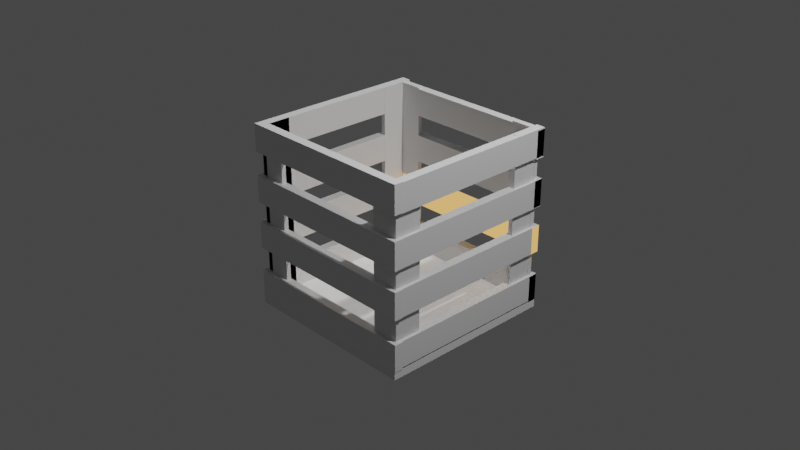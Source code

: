 # Source: Kiste.blend  (saved by Blender 2.80.75; exported with 4.5.12 LTS)
import bpy
from mathutils import Matrix  # noqa: F401  (used for matrix-valued properties, if any)

bpy.ops.wm.read_factory_settings(use_empty=True)
scene = bpy.context.scene
scene.name = 'Scene'

# ---- collections
col_collection = bpy.data.collections.new('Collection'); scene.collection.children.link(col_collection)
col_box_obj = bpy.data.collections.new('Box_Obj'); scene.collection.children.link(col_box_obj)
col_materials = bpy.data.collections.new('Materials'); scene.collection.children.link(col_materials)

# ---- materials (node trees are filled in below, after node groups)
mat_material_003 = bpy.data.materials.new('Material.003')
mat_material_003.alpha_threshold = 0.0
mat_material_003.use_transparent_shadow = False
mat_material_003.line_color = (0.0, 0.0, 0.0, 1.0)
mat_material = bpy.data.materials.new('Material')
mat_material.alpha_threshold = 0.0
mat_material.use_transparent_shadow = False
mat_material.line_color = (0.0, 0.0, 0.0, 1.0)
mat_material_002 = bpy.data.materials.new('Material.002')
mat_material_002.alpha_threshold = 0.0
mat_material_002.use_transparent_shadow = False
mat_material_002.line_color = (0.0, 0.0, 0.0, 1.0)
mat_material_001 = bpy.data.materials.new('Material.001')
mat_material_001.alpha_threshold = 0.0
mat_material_001.use_transparent_shadow = False
mat_material_001.line_color = (0.0, 0.0, 0.0, 1.0)
mat_material_004 = bpy.data.materials.new('Material.004')
mat_material_004.alpha_threshold = 0.0
mat_material_004.use_transparent_shadow = False
mat_material_004.line_color = (0.0, 0.0, 0.0, 1.0)
mat_material_005 = bpy.data.materials.new('Material.005')
mat_material_005.alpha_threshold = 0.0
mat_material_005.use_transparent_shadow = False
mat_material_005.line_color = (0.0, 0.0, 0.0, 1.0)
mat_material_006 = bpy.data.materials.new('Material.006')
mat_material_006.alpha_threshold = 0.0
mat_material_006.use_transparent_shadow = False
mat_material_006.line_color = (0.0, 0.0, 0.0, 1.0)
mat_material_007 = bpy.data.materials.new('Material.007')
mat_material_007.alpha_threshold = 0.0
mat_material_007.use_transparent_shadow = False
mat_material_007.line_color = (0.0, 0.0, 0.0, 1.0)
mat_material_008 = bpy.data.materials.new('Material.008')
mat_material_008.alpha_threshold = 0.0
mat_material_008.use_transparent_shadow = False
mat_material_008.line_color = (0.0, 0.0, 0.0, 1.0)
mat_material_009 = bpy.data.materials.new('Material.009')
mat_material_009.alpha_threshold = 0.0
mat_material_009.use_transparent_shadow = False
mat_material_009.line_color = (0.0, 0.0, 0.0, 1.0)
mat_material_010 = bpy.data.materials.new('Material.010')
mat_material_010.alpha_threshold = 0.0
mat_material_010.use_transparent_shadow = False
mat_material_010.line_color = (0.0, 0.0, 0.0, 1.0)
mat_material_011 = bpy.data.materials.new('Material.011')
mat_material_011.alpha_threshold = 0.0
mat_material_011.use_transparent_shadow = False
mat_material_011.line_color = (0.0, 0.0, 0.0, 1.0)
mat_material_012 = bpy.data.materials.new('Material.012')
mat_material_012.alpha_threshold = 0.0
mat_material_012.use_transparent_shadow = False
mat_material_012.line_color = (0.0, 0.0, 0.0, 1.0)
mat_material_013 = bpy.data.materials.new('Material.013')
mat_material_013.alpha_threshold = 0.0
mat_material_013.use_transparent_shadow = False
mat_material_013.line_color = (0.0, 0.0, 0.0, 1.0)
mat_material_014 = bpy.data.materials.new('Material.014')
mat_material_014.alpha_threshold = 0.0
mat_material_014.use_transparent_shadow = False
mat_material_014.line_color = (0.0, 0.0, 0.0, 1.0)
mat_material_015 = bpy.data.materials.new('Material.015')
mat_material_015.alpha_threshold = 0.0
mat_material_015.use_transparent_shadow = False
mat_material_015.line_color = (0.0, 0.0, 0.0, 1.0)
mat_material_016 = bpy.data.materials.new('Material.016')
mat_material_016.alpha_threshold = 0.0
mat_material_016.use_transparent_shadow = False
mat_material_016.line_color = (0.0, 0.0, 0.0, 1.0)
mat_material_017 = bpy.data.materials.new('Material.017')
mat_material_017.alpha_threshold = 0.0
mat_material_017.use_transparent_shadow = False
mat_material_017.line_color = (0.0, 0.0, 0.0, 1.0)
mat_material_018 = bpy.data.materials.new('Material.018')
mat_material_018.alpha_threshold = 0.0
mat_material_018.use_transparent_shadow = False
mat_material_018.line_color = (0.0, 0.0, 0.0, 1.0)
mat_material_019 = bpy.data.materials.new('Material.019')
mat_material_019.alpha_threshold = 0.0
mat_material_019.use_transparent_shadow = False
mat_material_019.line_color = (0.0, 0.0, 0.0, 1.0)
mat_material_020 = bpy.data.materials.new('Material.020')
mat_material_020.alpha_threshold = 0.0
mat_material_020.use_transparent_shadow = False
mat_material_020.line_color = (0.0, 0.0, 0.0, 1.0)
mat_material_021 = bpy.data.materials.new('Material.021')
mat_material_021.alpha_threshold = 0.0
mat_material_021.use_transparent_shadow = False
mat_material_021.line_color = (0.0, 0.0, 0.0, 1.0)
mat_material_022 = bpy.data.materials.new('Material.022')
mat_material_022.alpha_threshold = 0.0
mat_material_022.use_transparent_shadow = False
mat_material_022.line_color = (0.0, 0.0, 0.0, 1.0)
mat_material_023 = bpy.data.materials.new('Material.023')
mat_material_023.alpha_threshold = 0.0
mat_material_023.use_transparent_shadow = False
mat_material_023.line_color = (0.0, 0.0, 0.0, 1.0)
mat_material_024 = bpy.data.materials.new('Material.024')
mat_material_024.alpha_threshold = 0.0
mat_material_024.use_transparent_shadow = False
mat_material_024.line_color = (0.0, 0.0, 0.0, 1.0)

# ---- material node trees
mat_material_003.use_nodes = True; mat_material_003.node_tree.nodes.clear()
_N = mat_material_003.node_tree.nodes; _L = mat_material_003.node_tree.links
n0 = _N.new('ShaderNodeOutputMaterial'); n0.name = 'Material Output'; n0.location = (300, 300)
n1 = _N.new('ShaderNodeBsdfPrincipled'); n1.name = 'Principled BSDF'; n1.location = (10, 300)
n1.distribution = 'GGX'
n1.subsurface_method = 'BURLEY'
n1.inputs[2].default_value = 0.4
n1.inputs[3].default_value = 1.45
n1.inputs[27].default_value = (0.0, 0.0, 0.0, 1.0)
n1.inputs[28].default_value = 1.0
_L.new(n1.outputs[0], n0.inputs[0])
n0.is_active_output = True
mat_material.use_nodes = True; mat_material.node_tree.nodes.clear()
_N = mat_material.node_tree.nodes; _L = mat_material.node_tree.links
n0 = _N.new('ShaderNodeOutputMaterial'); n0.name = 'Material Output'; n0.location = (300, 300)
n1 = _N.new('ShaderNodeBsdfPrincipled'); n1.name = 'Principled BSDF'; n1.location = (10, 300)
n1.distribution = 'GGX'
n1.subsurface_method = 'BURLEY'
n1.inputs[2].default_value = 0.4
n1.inputs[3].default_value = 1.45
n1.inputs[27].default_value = (0.0, 0.0, 0.0, 1.0)
n1.inputs[28].default_value = 1.0
_L.new(n1.outputs[0], n0.inputs[0])
n0.is_active_output = True
mat_material_002.use_nodes = True; mat_material_002.node_tree.nodes.clear()
_N = mat_material_002.node_tree.nodes; _L = mat_material_002.node_tree.links
n0 = _N.new('ShaderNodeOutputMaterial'); n0.name = 'Material Output'; n0.location = (300, 300)
n1 = _N.new('ShaderNodeBsdfPrincipled'); n1.name = 'Principled BSDF'; n1.location = (10, 300)
n1.distribution = 'GGX'
n1.subsurface_method = 'BURLEY'
n1.inputs[2].default_value = 0.4
n1.inputs[3].default_value = 1.45
n1.inputs[27].default_value = (0.0, 0.0, 0.0, 1.0)
n1.inputs[28].default_value = 1.0
_L.new(n1.outputs[0], n0.inputs[0])
n0.is_active_output = True
mat_material_001.use_nodes = True; mat_material_001.node_tree.nodes.clear()
_N = mat_material_001.node_tree.nodes; _L = mat_material_001.node_tree.links
n0 = _N.new('ShaderNodeOutputMaterial'); n0.name = 'Material Output'; n0.location = (300, 300)
n1 = _N.new('ShaderNodeBsdfPrincipled'); n1.name = 'Principled BSDF'; n1.location = (10, 300)
n1.distribution = 'GGX'
n1.subsurface_method = 'BURLEY'
n1.inputs[2].default_value = 0.4
n1.inputs[3].default_value = 1.45
n1.inputs[27].default_value = (0.0, 0.0, 0.0, 1.0)
n1.inputs[28].default_value = 1.0
_L.new(n1.outputs[0], n0.inputs[0])
n0.is_active_output = True
mat_material_004.use_nodes = True; mat_material_004.node_tree.nodes.clear()
_N = mat_material_004.node_tree.nodes; _L = mat_material_004.node_tree.links
n0 = _N.new('ShaderNodeOutputMaterial'); n0.name = 'Material Output'; n0.location = (300, 300)
n1 = _N.new('ShaderNodeEmission'); n1.name = 'Emission'; n1.location = (10, 300)
n1.inputs[0].default_value = (1.0, 0.5254, 0.1657, 1.0)
_L.new(n1.outputs[0], n0.inputs[0])
n0.is_active_output = True
mat_material_005.use_nodes = True; mat_material_005.node_tree.nodes.clear()
_N = mat_material_005.node_tree.nodes; _L = mat_material_005.node_tree.links
n0 = _N.new('ShaderNodeOutputMaterial'); n0.name = 'Material Output'; n0.location = (300, 300)
n1 = _N.new('ShaderNodeBsdfPrincipled'); n1.name = 'Principled BSDF'; n1.location = (10, 300)
n1.distribution = 'GGX'
n1.subsurface_method = 'BURLEY'
n1.inputs[2].default_value = 0.4
n1.inputs[3].default_value = 1.45
n1.inputs[27].default_value = (0.0, 0.0, 0.0, 1.0)
n1.inputs[28].default_value = 1.0
_L.new(n1.outputs[0], n0.inputs[0])
n0.is_active_output = True
mat_material_006.use_nodes = True; mat_material_006.node_tree.nodes.clear()
_N = mat_material_006.node_tree.nodes; _L = mat_material_006.node_tree.links
n0 = _N.new('ShaderNodeOutputMaterial'); n0.name = 'Material Output'; n0.location = (300, 300)
n1 = _N.new('ShaderNodeBsdfPrincipled'); n1.name = 'Principled BSDF'; n1.location = (10, 300)
n1.distribution = 'GGX'
n1.subsurface_method = 'BURLEY'
n1.inputs[2].default_value = 0.4
n1.inputs[3].default_value = 1.45
n1.inputs[27].default_value = (0.0, 0.0, 0.0, 1.0)
n1.inputs[28].default_value = 1.0
_L.new(n1.outputs[0], n0.inputs[0])
n0.is_active_output = True
mat_material_007.use_nodes = True; mat_material_007.node_tree.nodes.clear()
_N = mat_material_007.node_tree.nodes; _L = mat_material_007.node_tree.links
n0 = _N.new('ShaderNodeOutputMaterial'); n0.name = 'Material Output'; n0.location = (300, 300)
n1 = _N.new('ShaderNodeBsdfPrincipled'); n1.name = 'Principled BSDF'; n1.location = (10, 300)
n1.distribution = 'GGX'
n1.subsurface_method = 'BURLEY'
n1.inputs[2].default_value = 0.4
n1.inputs[3].default_value = 1.45
n1.inputs[27].default_value = (0.0, 0.0, 0.0, 1.0)
n1.inputs[28].default_value = 1.0
_L.new(n1.outputs[0], n0.inputs[0])
n0.is_active_output = True
mat_material_008.use_nodes = True; mat_material_008.node_tree.nodes.clear()
_N = mat_material_008.node_tree.nodes; _L = mat_material_008.node_tree.links
n0 = _N.new('ShaderNodeOutputMaterial'); n0.name = 'Material Output'; n0.location = (300, 300)
n1 = _N.new('ShaderNodeBsdfPrincipled'); n1.name = 'Principled BSDF'; n1.location = (10, 300)
n1.distribution = 'GGX'
n1.subsurface_method = 'BURLEY'
n1.inputs[2].default_value = 0.4
n1.inputs[3].default_value = 1.45
n1.inputs[27].default_value = (0.0, 0.0, 0.0, 1.0)
n1.inputs[28].default_value = 1.0
_L.new(n1.outputs[0], n0.inputs[0])
n0.is_active_output = True
mat_material_009.use_nodes = True; mat_material_009.node_tree.nodes.clear()
_N = mat_material_009.node_tree.nodes; _L = mat_material_009.node_tree.links
n0 = _N.new('ShaderNodeOutputMaterial'); n0.name = 'Material Output'; n0.location = (300, 300)
n1 = _N.new('ShaderNodeBsdfPrincipled'); n1.name = 'Principled BSDF'; n1.location = (10, 300)
n1.distribution = 'GGX'
n1.subsurface_method = 'BURLEY'
n1.inputs[2].default_value = 0.4
n1.inputs[3].default_value = 1.45
n1.inputs[27].default_value = (0.0, 0.0, 0.0, 1.0)
n1.inputs[28].default_value = 1.0
_L.new(n1.outputs[0], n0.inputs[0])
n0.is_active_output = True
mat_material_010.use_nodes = True; mat_material_010.node_tree.nodes.clear()
_N = mat_material_010.node_tree.nodes; _L = mat_material_010.node_tree.links
n0 = _N.new('ShaderNodeOutputMaterial'); n0.name = 'Material Output'; n0.location = (300, 300)
n1 = _N.new('ShaderNodeBsdfPrincipled'); n1.name = 'Principled BSDF'; n1.location = (10, 300)
n1.distribution = 'GGX'
n1.subsurface_method = 'BURLEY'
n1.inputs[2].default_value = 0.4
n1.inputs[3].default_value = 1.45
n1.inputs[27].default_value = (0.0, 0.0, 0.0, 1.0)
n1.inputs[28].default_value = 1.0
_L.new(n1.outputs[0], n0.inputs[0])
n0.is_active_output = True
mat_material_011.use_nodes = True; mat_material_011.node_tree.nodes.clear()
_N = mat_material_011.node_tree.nodes; _L = mat_material_011.node_tree.links
n0 = _N.new('ShaderNodeOutputMaterial'); n0.name = 'Material Output'; n0.location = (300, 300)
n1 = _N.new('ShaderNodeBsdfPrincipled'); n1.name = 'Principled BSDF'; n1.location = (10, 300)
n1.distribution = 'GGX'
n1.subsurface_method = 'BURLEY'
n1.inputs[2].default_value = 0.4
n1.inputs[3].default_value = 1.45
n1.inputs[27].default_value = (0.0, 0.0, 0.0, 1.0)
n1.inputs[28].default_value = 1.0
_L.new(n1.outputs[0], n0.inputs[0])
n0.is_active_output = True
mat_material_012.use_nodes = True; mat_material_012.node_tree.nodes.clear()
_N = mat_material_012.node_tree.nodes; _L = mat_material_012.node_tree.links
n0 = _N.new('ShaderNodeOutputMaterial'); n0.name = 'Material Output'; n0.location = (300, 300)
n1 = _N.new('ShaderNodeBsdfPrincipled'); n1.name = 'Principled BSDF'; n1.location = (10, 300)
n1.distribution = 'GGX'
n1.subsurface_method = 'BURLEY'
n1.inputs[2].default_value = 0.4
n1.inputs[3].default_value = 1.45
n1.inputs[27].default_value = (0.0, 0.0, 0.0, 1.0)
n1.inputs[28].default_value = 1.0
_L.new(n1.outputs[0], n0.inputs[0])
n0.is_active_output = True
mat_material_013.use_nodes = True; mat_material_013.node_tree.nodes.clear()
_N = mat_material_013.node_tree.nodes; _L = mat_material_013.node_tree.links
n0 = _N.new('ShaderNodeOutputMaterial'); n0.name = 'Material Output'; n0.location = (300, 300)
n1 = _N.new('ShaderNodeBsdfPrincipled'); n1.name = 'Principled BSDF'; n1.location = (10, 300)
n1.distribution = 'GGX'
n1.subsurface_method = 'BURLEY'
n1.inputs[2].default_value = 0.4
n1.inputs[3].default_value = 1.45
n1.inputs[27].default_value = (0.0, 0.0, 0.0, 1.0)
n1.inputs[28].default_value = 1.0
_L.new(n1.outputs[0], n0.inputs[0])
n0.is_active_output = True
mat_material_014.use_nodes = True; mat_material_014.node_tree.nodes.clear()
_N = mat_material_014.node_tree.nodes; _L = mat_material_014.node_tree.links
n0 = _N.new('ShaderNodeOutputMaterial'); n0.name = 'Material Output'; n0.location = (300, 300)
n1 = _N.new('ShaderNodeBsdfPrincipled'); n1.name = 'Principled BSDF'; n1.location = (10, 300)
n1.distribution = 'GGX'
n1.subsurface_method = 'BURLEY'
n1.inputs[2].default_value = 0.4
n1.inputs[3].default_value = 1.45
n1.inputs[27].default_value = (0.0, 0.0, 0.0, 1.0)
n1.inputs[28].default_value = 1.0
_L.new(n1.outputs[0], n0.inputs[0])
n0.is_active_output = True
mat_material_015.use_nodes = True; mat_material_015.node_tree.nodes.clear()
_N = mat_material_015.node_tree.nodes; _L = mat_material_015.node_tree.links
n0 = _N.new('ShaderNodeOutputMaterial'); n0.name = 'Material Output'; n0.location = (300, 300)
n1 = _N.new('ShaderNodeBsdfPrincipled'); n1.name = 'Principled BSDF'; n1.location = (10, 300)
n1.distribution = 'GGX'
n1.subsurface_method = 'BURLEY'
n1.inputs[2].default_value = 0.4
n1.inputs[3].default_value = 1.45
n1.inputs[27].default_value = (0.0, 0.0, 0.0, 1.0)
n1.inputs[28].default_value = 1.0
_L.new(n1.outputs[0], n0.inputs[0])
n0.is_active_output = True
mat_material_016.use_nodes = True; mat_material_016.node_tree.nodes.clear()
_N = mat_material_016.node_tree.nodes; _L = mat_material_016.node_tree.links
n0 = _N.new('ShaderNodeOutputMaterial'); n0.name = 'Material Output'; n0.location = (300, 300)
n1 = _N.new('ShaderNodeBsdfPrincipled'); n1.name = 'Principled BSDF'; n1.location = (10, 300)
n1.distribution = 'GGX'
n1.subsurface_method = 'BURLEY'
n1.inputs[2].default_value = 0.4
n1.inputs[3].default_value = 1.45
n1.inputs[27].default_value = (0.0, 0.0, 0.0, 1.0)
n1.inputs[28].default_value = 1.0
_L.new(n1.outputs[0], n0.inputs[0])
n0.is_active_output = True
mat_material_017.use_nodes = True; mat_material_017.node_tree.nodes.clear()
_N = mat_material_017.node_tree.nodes; _L = mat_material_017.node_tree.links
n0 = _N.new('ShaderNodeOutputMaterial'); n0.name = 'Material Output'; n0.location = (300, 300)
n1 = _N.new('ShaderNodeBsdfPrincipled'); n1.name = 'Principled BSDF'; n1.location = (10, 300)
n1.distribution = 'GGX'
n1.subsurface_method = 'BURLEY'
n1.inputs[2].default_value = 0.4
n1.inputs[3].default_value = 1.45
n1.inputs[27].default_value = (0.0, 0.0, 0.0, 1.0)
n1.inputs[28].default_value = 1.0
_L.new(n1.outputs[0], n0.inputs[0])
n0.is_active_output = True
mat_material_018.use_nodes = True; mat_material_018.node_tree.nodes.clear()
_N = mat_material_018.node_tree.nodes; _L = mat_material_018.node_tree.links
n0 = _N.new('ShaderNodeOutputMaterial'); n0.name = 'Material Output'; n0.location = (300, 300)
n1 = _N.new('ShaderNodeBsdfPrincipled'); n1.name = 'Principled BSDF'; n1.location = (10, 300)
n1.distribution = 'GGX'
n1.subsurface_method = 'BURLEY'
n1.inputs[2].default_value = 0.4
n1.inputs[3].default_value = 1.45
n1.inputs[27].default_value = (0.0, 0.0, 0.0, 1.0)
n1.inputs[28].default_value = 1.0
_L.new(n1.outputs[0], n0.inputs[0])
n0.is_active_output = True
mat_material_019.use_nodes = True; mat_material_019.node_tree.nodes.clear()
_N = mat_material_019.node_tree.nodes; _L = mat_material_019.node_tree.links
n0 = _N.new('ShaderNodeOutputMaterial'); n0.name = 'Material Output'; n0.location = (300, 300)
n1 = _N.new('ShaderNodeBsdfPrincipled'); n1.name = 'Principled BSDF'; n1.location = (10, 300)
n1.distribution = 'GGX'
n1.subsurface_method = 'BURLEY'
n1.inputs[2].default_value = 0.4
n1.inputs[3].default_value = 1.45
n1.inputs[27].default_value = (0.0, 0.0, 0.0, 1.0)
n1.inputs[28].default_value = 1.0
_L.new(n1.outputs[0], n0.inputs[0])
n0.is_active_output = True
mat_material_020.use_nodes = True; mat_material_020.node_tree.nodes.clear()
_N = mat_material_020.node_tree.nodes; _L = mat_material_020.node_tree.links
n0 = _N.new('ShaderNodeOutputMaterial'); n0.name = 'Material Output'; n0.location = (300, 300)
n1 = _N.new('ShaderNodeBsdfPrincipled'); n1.name = 'Principled BSDF'; n1.location = (10, 300)
n1.distribution = 'GGX'
n1.subsurface_method = 'BURLEY'
n1.inputs[2].default_value = 0.4
n1.inputs[3].default_value = 1.45
n1.inputs[27].default_value = (0.0, 0.0, 0.0, 1.0)
n1.inputs[28].default_value = 1.0
_L.new(n1.outputs[0], n0.inputs[0])
n0.is_active_output = True
mat_material_021.use_nodes = True; mat_material_021.node_tree.nodes.clear()
_N = mat_material_021.node_tree.nodes; _L = mat_material_021.node_tree.links
n0 = _N.new('ShaderNodeOutputMaterial'); n0.name = 'Material Output'; n0.location = (300, 300)
n1 = _N.new('ShaderNodeBsdfPrincipled'); n1.name = 'Principled BSDF'; n1.location = (10, 300)
n1.distribution = 'GGX'
n1.subsurface_method = 'BURLEY'
n1.inputs[2].default_value = 0.4
n1.inputs[3].default_value = 1.45
n1.inputs[27].default_value = (0.0, 0.0, 0.0, 1.0)
n1.inputs[28].default_value = 1.0
_L.new(n1.outputs[0], n0.inputs[0])
n0.is_active_output = True
mat_material_022.use_nodes = True; mat_material_022.node_tree.nodes.clear()
_N = mat_material_022.node_tree.nodes; _L = mat_material_022.node_tree.links
n0 = _N.new('ShaderNodeOutputMaterial'); n0.name = 'Material Output'; n0.location = (300, 300)
n1 = _N.new('ShaderNodeBsdfPrincipled'); n1.name = 'Principled BSDF'; n1.location = (10, 300)
n1.distribution = 'GGX'
n1.subsurface_method = 'BURLEY'
n1.inputs[2].default_value = 0.4
n1.inputs[3].default_value = 1.45
n1.inputs[27].default_value = (0.0, 0.0, 0.0, 1.0)
n1.inputs[28].default_value = 1.0
_L.new(n1.outputs[0], n0.inputs[0])
n0.is_active_output = True
mat_material_023.use_nodes = True; mat_material_023.node_tree.nodes.clear()
_N = mat_material_023.node_tree.nodes; _L = mat_material_023.node_tree.links
n0 = _N.new('ShaderNodeOutputMaterial'); n0.name = 'Material Output'; n0.location = (300, 300)
n1 = _N.new('ShaderNodeBsdfPrincipled'); n1.name = 'Principled BSDF'; n1.location = (10, 300)
n1.distribution = 'GGX'
n1.subsurface_method = 'BURLEY'
n1.inputs[2].default_value = 0.4
n1.inputs[3].default_value = 1.45
n1.inputs[27].default_value = (0.0, 0.0, 0.0, 1.0)
n1.inputs[28].default_value = 1.0
_L.new(n1.outputs[0], n0.inputs[0])
n0.is_active_output = True
mat_material_024.use_nodes = True; mat_material_024.node_tree.nodes.clear()
_N = mat_material_024.node_tree.nodes; _L = mat_material_024.node_tree.links
n0 = _N.new('ShaderNodeOutputMaterial'); n0.name = 'Material Output'; n0.location = (300, 300)
n1 = _N.new('ShaderNodeBsdfPrincipled'); n1.name = 'Principled BSDF'; n1.location = (10, 300)
n1.distribution = 'GGX'
n1.subsurface_method = 'BURLEY'
n1.inputs[2].default_value = 0.4
n1.inputs[3].default_value = 1.45
n1.inputs[27].default_value = (0.0, 0.0, 0.0, 1.0)
n1.inputs[28].default_value = 1.0
_L.new(n1.outputs[0], n0.inputs[0])
n0.is_active_output = True

# ---- world
world_world = bpy.data.worlds.new('World'); scene.world = world_world
world_world.use_nodes = True; world_world.node_tree.nodes.clear()
_N = world_world.node_tree.nodes; _L = world_world.node_tree.links
n0 = _N.new('ShaderNodeOutputWorld'); n0.name = 'World Output'; n0.location = (300, 300)
n1 = _N.new('ShaderNodeBackground'); n1.name = 'Background'; n1.location = (10, 300)
n1.inputs[0].default_value = (0.05088, 0.05088, 0.05088, 1.0)
_L.new(n1.outputs[0], n0.inputs[0])
n0.is_active_output = True
world_world.color = (0.05088, 0.05088, 0.05088)
world_world.use_sun_shadow = False
world_world.sun_shadow_jitter_overblur = 0.0

# ---- cameras
cam_camera = bpy.data.cameras.new('Camera')
cam_camera.clip_end = 100.0
cam_camera.ortho_scale = 7.314

# ---- lights
light_light = bpy.data.lights.new('Light', 'POINT')
light_light.transmission_factor = 0.0
light_light.energy = 1000.0
light_light.shadow_soft_size = 0.1
light_light.shadow_maximum_resolution = 0.006
light_light.use_absolute_resolution = True
light_sun = bpy.data.lights.new('Sun', 'SUN')
light_sun.transmission_factor = 0.0
light_sun.energy = 1.0
light_sun.shadow_soft_size = 0.125

# ---- meshes
me_cube_003 = bpy.data.meshes.new('Cube.003')
me_cube_003.from_pydata([(1.0, 1.0, 1.0), (1.0, 1.0, -1.0), (1.0, -1.0, 1.0), (1.0, -1.0, -1.0), (-1.0, 1.0, 1.0), (-1.0, 1.0, -1.0), (-1.0, -1.0, 1.0), (-1.0, -1.0, -1.0), (-0.7595, -0.7595, -0.7594), (1.0, 1.0, -1.0), (-0.1534, -0.1534, 0.1534)], [(7, 8), (1, 9), (9, 10)], [(0, 4, 6, 2), (3, 2, 6, 7), (7, 6, 4, 5), (5, 1, 3, 7), (1, 0, 2, 3), (5, 4, 0, 1)])
_uv = me_cube_003.uv_layers.new(name='UVMap')
_uv.uv.foreach_set('vector', [0.375, 0.0, 0.625, 0.0, 0.625, 0.25, 0.375, 0.25, 0.375, 0.25, 0.625, 0.25, 0.625, 0.5, 0.375, 0.5, 0.375, 0.5, 0.625, 0.5, 0.625, 0.75, 0.375, 0.75, 0.375, 0.75, 0.625, 0.75, 0.625, 1.0, 0.375, 1.0, 0.125, 0.5, 0.375, 0.5, 0.375, 0.75, 0.125, 0.75, 0.625, 0.5, 0.875, 0.5, 0.875, 0.75, 0.625, 0.75])
me_cube_003.materials.append(mat_material_003)
me_cube_003.use_remesh_preserve_volume = False
me_cube_003.use_remesh_preserve_attributes = False
me_cube_003.use_mirror_vertex_groups = False
me_cube_003.update()
me_cube = bpy.data.meshes.new('Cube')
me_cube.from_pydata([(1.0, 1.0, 1.0), (1.0, 1.0, -1.0), (1.0, -1.0, 1.0), (1.0, -1.0, -1.0), (-1.0, 1.0, 1.0), (-1.0, 1.0, -1.0), (-1.0, -1.0, 1.0), (-1.0, -1.0, -1.0), (-0.7595, -0.7595, -0.7594), (1.0, 1.0, -1.0), (-0.1534, -0.1534, 0.1534)], [(7, 8), (1, 9), (9, 10)], [(0, 4, 6, 2), (3, 2, 6, 7), (7, 6, 4, 5), (5, 1, 3, 7), (1, 0, 2, 3), (5, 4, 0, 1)])
_uv = me_cube.uv_layers.new(name='UVMap')
_uv.uv.foreach_set('vector', [0.375, 0.0, 0.625, 0.0, 0.625, 0.25, 0.375, 0.25, 0.375, 0.25, 0.625, 0.25, 0.625, 0.5, 0.375, 0.5, 0.375, 0.5, 0.625, 0.5, 0.625, 0.75, 0.375, 0.75, 0.375, 0.75, 0.625, 0.75, 0.625, 1.0, 0.375, 1.0, 0.125, 0.5, 0.375, 0.5, 0.375, 0.75, 0.125, 0.75, 0.625, 0.5, 0.875, 0.5, 0.875, 0.75, 0.625, 0.75])
me_cube.materials.append(mat_material)
me_cube.use_remesh_preserve_volume = False
me_cube.use_remesh_preserve_attributes = False
me_cube.use_mirror_vertex_groups = False
me_cube.update()
me_cube_002 = bpy.data.meshes.new('Cube.002')
me_cube_002.from_pydata([(1.0, 1.0, 1.0), (1.0, 1.0, -1.0), (1.0, -1.0, 1.0), (1.0, -1.0, -1.0), (-1.0, 1.0, 1.0), (-1.0, 1.0, -1.0), (-1.0, -1.0, 1.0), (-1.0, -1.0, -1.0), (-0.7595, -0.7595, -0.7594), (1.0, 1.0, -1.0), (-0.1534, -0.1534, 0.1534)], [(7, 8), (1, 9), (9, 10)], [(0, 4, 6, 2), (3, 2, 6, 7), (7, 6, 4, 5), (5, 1, 3, 7), (1, 0, 2, 3), (5, 4, 0, 1)])
_uv = me_cube_002.uv_layers.new(name='UVMap')
_uv.uv.foreach_set('vector', [0.375, 0.0, 0.625, 0.0, 0.625, 0.25, 0.375, 0.25, 0.375, 0.25, 0.625, 0.25, 0.625, 0.5, 0.375, 0.5, 0.375, 0.5, 0.625, 0.5, 0.625, 0.75, 0.375, 0.75, 0.375, 0.75, 0.625, 0.75, 0.625, 1.0, 0.375, 1.0, 0.125, 0.5, 0.375, 0.5, 0.375, 0.75, 0.125, 0.75, 0.625, 0.5, 0.875, 0.5, 0.875, 0.75, 0.625, 0.75])
me_cube_002.materials.append(mat_material_002)
me_cube_002.use_remesh_preserve_volume = False
me_cube_002.use_remesh_preserve_attributes = False
me_cube_002.use_mirror_vertex_groups = False
me_cube_002.update()
me_cube_001 = bpy.data.meshes.new('Cube.001')
me_cube_001.from_pydata([(1.0, 1.0, 1.0), (1.0, 1.0, -1.0), (1.0, -1.0, 1.0), (1.0, -1.0, -1.0), (-1.0, 1.0, 1.0), (-1.0, 1.0, -1.0), (-1.0, -1.0, 1.0), (-1.0, -1.0, -1.0), (-0.7595, -0.7595, -0.7594), (1.0, 1.0, -1.0), (-0.1534, -0.1534, 0.1534)], [(7, 8), (1, 9), (9, 10)], [(0, 4, 6, 2), (3, 2, 6, 7), (7, 6, 4, 5), (5, 1, 3, 7), (1, 0, 2, 3), (5, 4, 0, 1)])
_uv = me_cube_001.uv_layers.new(name='UVMap')
_uv.uv.foreach_set('vector', [0.375, 0.0, 0.625, 0.0, 0.625, 0.25, 0.375, 0.25, 0.375, 0.25, 0.625, 0.25, 0.625, 0.5, 0.375, 0.5, 0.375, 0.5, 0.625, 0.5, 0.625, 0.75, 0.375, 0.75, 0.375, 0.75, 0.625, 0.75, 0.625, 1.0, 0.375, 1.0, 0.125, 0.5, 0.375, 0.5, 0.375, 0.75, 0.125, 0.75, 0.625, 0.5, 0.875, 0.5, 0.875, 0.75, 0.625, 0.75])
me_cube_001.materials.append(mat_material_001)
me_cube_001.use_remesh_preserve_volume = False
me_cube_001.use_remesh_preserve_attributes = False
me_cube_001.use_mirror_vertex_groups = False
me_cube_001.update()
me_cube_004 = bpy.data.meshes.new('Cube.004')
me_cube_004.from_pydata([(-1.0, -1.0, -1.0), (-1.0, -1.0, 1.0), (-1.0, 1.0, -1.0), (-1.0, 1.0, 1.0), (1.0, -1.0, -1.0), (1.0, -1.0, 1.0), (1.0, 1.0, -1.0), (1.0, 1.0, 1.0)], [], [(0, 1, 3, 2), (2, 3, 7, 6), (6, 7, 5, 4), (4, 5, 1, 0), (2, 6, 4, 0), (7, 3, 1, 5)])
_uv = me_cube_004.uv_layers.new(name='UVMap')
_uv.uv.foreach_set('vector', [0.375, 0.0, 0.625, 0.0, 0.625, 0.25, 0.375, 0.25, 0.375, 0.25, 0.625, 0.25, 0.625, 0.5, 0.375, 0.5, 0.375, 0.5, 0.625, 0.5, 0.625, 0.75, 0.375, 0.75, 0.375, 0.75, 0.625, 0.75, 0.625, 1.0, 0.375, 1.0, 0.125, 0.5, 0.375, 0.5, 0.375, 0.75, 0.125, 0.75, 0.625, 0.5, 0.875, 0.5, 0.875, 0.75, 0.625, 0.75])
me_cube_004.use_remesh_preserve_volume = False
me_cube_004.use_remesh_preserve_attributes = False
me_cube_004.use_mirror_vertex_groups = False
me_cube_004.update()
me_cube_005 = bpy.data.meshes.new('Cube.005')
me_cube_005.from_pydata([(1.0, 1.0, 1.0), (1.0, 1.0, -1.0), (1.0, -1.0, 1.0), (1.0, -1.0, -1.0), (-1.0, 1.0, 1.0), (-1.0, 1.0, -1.0), (-1.0, -1.0, 1.0), (-1.0, -1.0, -1.0), (-0.7595, -0.7595, -0.7594), (1.0, 1.0, -1.0), (-0.1534, -0.1534, 0.1534)], [(7, 8), (1, 9), (9, 10)], [(0, 4, 6, 2), (3, 2, 6, 7), (7, 6, 4, 5), (5, 1, 3, 7), (1, 0, 2, 3), (5, 4, 0, 1)])
_uv = me_cube_005.uv_layers.new(name='UVMap')
_uv.uv.foreach_set('vector', [0.375, 0.0, 0.625, 0.0, 0.625, 0.25, 0.375, 0.25, 0.375, 0.25, 0.625, 0.25, 0.625, 0.5, 0.375, 0.5, 0.375, 0.5, 0.625, 0.5, 0.625, 0.75, 0.375, 0.75, 0.375, 0.75, 0.625, 0.75, 0.625, 1.0, 0.375, 1.0, 0.125, 0.5, 0.375, 0.5, 0.375, 0.75, 0.125, 0.75, 0.625, 0.5, 0.875, 0.5, 0.875, 0.75, 0.625, 0.75])
me_cube_005.materials.append(mat_material_004)
me_cube_005.use_remesh_preserve_volume = False
me_cube_005.use_remesh_preserve_attributes = False
me_cube_005.use_mirror_vertex_groups = False
me_cube_005.update()
me_cube_006 = bpy.data.meshes.new('Cube.006')
me_cube_006.from_pydata([(1.0, 1.0, 1.0), (1.0, 1.0, -1.0), (1.0, -1.0, 1.0), (1.0, -1.0, -1.0), (-1.0, 1.0, 1.0), (-1.0, 1.0, -1.0), (-1.0, -1.0, 1.0), (-1.0, -1.0, -1.0), (-0.7595, -0.7595, -0.7594), (1.0, 1.0, -1.0), (-0.1534, -0.1534, 0.1534)], [(7, 8), (1, 9), (9, 10)], [(0, 4, 6, 2), (3, 2, 6, 7), (7, 6, 4, 5), (5, 1, 3, 7), (1, 0, 2, 3), (5, 4, 0, 1)])
_uv = me_cube_006.uv_layers.new(name='UVMap')
_uv.uv.foreach_set('vector', [0.375, 0.0, 0.625, 0.0, 0.625, 0.25, 0.375, 0.25, 0.375, 0.25, 0.625, 0.25, 0.625, 0.5, 0.375, 0.5, 0.375, 0.5, 0.625, 0.5, 0.625, 0.75, 0.375, 0.75, 0.375, 0.75, 0.625, 0.75, 0.625, 1.0, 0.375, 1.0, 0.125, 0.5, 0.375, 0.5, 0.375, 0.75, 0.125, 0.75, 0.625, 0.5, 0.875, 0.5, 0.875, 0.75, 0.625, 0.75])
me_cube_006.materials.append(mat_material_005)
me_cube_006.use_remesh_preserve_volume = False
me_cube_006.use_remesh_preserve_attributes = False
me_cube_006.use_mirror_vertex_groups = False
me_cube_006.update()
me_cube_007 = bpy.data.meshes.new('Cube.007')
me_cube_007.from_pydata([(1.0, 1.0, 1.0), (1.0, 1.0, -1.0), (1.0, -1.0, 1.0), (1.0, -1.0, -1.0), (-1.0, 1.0, 1.0), (-1.0, 1.0, -1.0), (-1.0, -1.0, 1.0), (-1.0, -1.0, -1.0), (-0.7595, -0.7595, -0.7594), (1.0, 1.0, -1.0), (-0.1534, -0.1534, 0.1534)], [(7, 8), (1, 9), (9, 10)], [(0, 4, 6, 2), (3, 2, 6, 7), (7, 6, 4, 5), (5, 1, 3, 7), (1, 0, 2, 3), (5, 4, 0, 1)])
_uv = me_cube_007.uv_layers.new(name='UVMap')
_uv.uv.foreach_set('vector', [0.375, 0.0, 0.625, 0.0, 0.625, 0.25, 0.375, 0.25, 0.375, 0.25, 0.625, 0.25, 0.625, 0.5, 0.375, 0.5, 0.375, 0.5, 0.625, 0.5, 0.625, 0.75, 0.375, 0.75, 0.375, 0.75, 0.625, 0.75, 0.625, 1.0, 0.375, 1.0, 0.125, 0.5, 0.375, 0.5, 0.375, 0.75, 0.125, 0.75, 0.625, 0.5, 0.875, 0.5, 0.875, 0.75, 0.625, 0.75])
me_cube_007.materials.append(mat_material_006)
me_cube_007.use_remesh_preserve_volume = False
me_cube_007.use_remesh_preserve_attributes = False
me_cube_007.use_mirror_vertex_groups = False
me_cube_007.update()
me_cube_008 = bpy.data.meshes.new('Cube.008')
me_cube_008.from_pydata([(1.0, 1.0, 1.0), (1.0, 1.0, -1.0), (1.0, -1.0, 1.0), (1.0, -1.0, -1.0), (-1.0, 1.0, 1.0), (-1.0, 1.0, -1.0), (-1.0, -1.0, 1.0), (-1.0, -1.0, -1.0), (-0.7595, -0.7595, -0.7594), (1.0, 1.0, -1.0), (-0.1534, -0.1534, 0.1534)], [(7, 8), (1, 9), (9, 10)], [(0, 4, 6, 2), (3, 2, 6, 7), (7, 6, 4, 5), (5, 1, 3, 7), (1, 0, 2, 3), (5, 4, 0, 1)])
_uv = me_cube_008.uv_layers.new(name='UVMap')
_uv.uv.foreach_set('vector', [0.375, 0.0, 0.625, 0.0, 0.625, 0.25, 0.375, 0.25, 0.375, 0.25, 0.625, 0.25, 0.625, 0.5, 0.375, 0.5, 0.375, 0.5, 0.625, 0.5, 0.625, 0.75, 0.375, 0.75, 0.375, 0.75, 0.625, 0.75, 0.625, 1.0, 0.375, 1.0, 0.125, 0.5, 0.375, 0.5, 0.375, 0.75, 0.125, 0.75, 0.625, 0.5, 0.875, 0.5, 0.875, 0.75, 0.625, 0.75])
me_cube_008.materials.append(mat_material_007)
me_cube_008.use_remesh_preserve_volume = False
me_cube_008.use_remesh_preserve_attributes = False
me_cube_008.use_mirror_vertex_groups = False
me_cube_008.update()
me_cube_009 = bpy.data.meshes.new('Cube.009')
me_cube_009.from_pydata([(1.0, 1.0, 1.0), (1.0, 1.0, -1.0), (1.0, -1.0, 1.0), (1.0, -1.0, -1.0), (-1.0, 1.0, 1.0), (-1.0, 1.0, -1.0), (-1.0, -1.0, 1.0), (-1.0, -1.0, -1.0), (-0.7595, -0.7595, -0.7594), (1.0, 1.0, -1.0), (-0.1534, -0.1534, 0.1534)], [(7, 8), (1, 9), (9, 10)], [(0, 4, 6, 2), (3, 2, 6, 7), (7, 6, 4, 5), (5, 1, 3, 7), (1, 0, 2, 3), (5, 4, 0, 1)])
_uv = me_cube_009.uv_layers.new(name='UVMap')
_uv.uv.foreach_set('vector', [0.375, 0.0, 0.625, 0.0, 0.625, 0.25, 0.375, 0.25, 0.375, 0.25, 0.625, 0.25, 0.625, 0.5, 0.375, 0.5, 0.375, 0.5, 0.625, 0.5, 0.625, 0.75, 0.375, 0.75, 0.375, 0.75, 0.625, 0.75, 0.625, 1.0, 0.375, 1.0, 0.125, 0.5, 0.375, 0.5, 0.375, 0.75, 0.125, 0.75, 0.625, 0.5, 0.875, 0.5, 0.875, 0.75, 0.625, 0.75])
me_cube_009.materials.append(mat_material_008)
me_cube_009.use_remesh_preserve_volume = False
me_cube_009.use_remesh_preserve_attributes = False
me_cube_009.use_mirror_vertex_groups = False
me_cube_009.update()
me_cube_010 = bpy.data.meshes.new('Cube.010')
me_cube_010.from_pydata([(1.0, 1.0, 1.0), (1.0, 1.0, -1.0), (1.0, -1.0, 1.0), (1.0, -1.0, -1.0), (-1.0, 1.0, 1.0), (-1.0, 1.0, -1.0), (-1.0, -1.0, 1.0), (-1.0, -1.0, -1.0), (-0.7595, -0.7595, -0.7594), (1.0, 1.0, -1.0), (-0.1534, -0.1534, 0.1534)], [(7, 8), (1, 9), (9, 10)], [(0, 4, 6, 2), (3, 2, 6, 7), (7, 6, 4, 5), (5, 1, 3, 7), (1, 0, 2, 3), (5, 4, 0, 1)])
_uv = me_cube_010.uv_layers.new(name='UVMap')
_uv.uv.foreach_set('vector', [0.375, 0.0, 0.625, 0.0, 0.625, 0.25, 0.375, 0.25, 0.375, 0.25, 0.625, 0.25, 0.625, 0.5, 0.375, 0.5, 0.375, 0.5, 0.625, 0.5, 0.625, 0.75, 0.375, 0.75, 0.375, 0.75, 0.625, 0.75, 0.625, 1.0, 0.375, 1.0, 0.125, 0.5, 0.375, 0.5, 0.375, 0.75, 0.125, 0.75, 0.625, 0.5, 0.875, 0.5, 0.875, 0.75, 0.625, 0.75])
me_cube_010.materials.append(mat_material_009)
me_cube_010.use_remesh_preserve_volume = False
me_cube_010.use_remesh_preserve_attributes = False
me_cube_010.use_mirror_vertex_groups = False
me_cube_010.update()
me_cube_011 = bpy.data.meshes.new('Cube.011')
me_cube_011.from_pydata([(1.0, 1.0, 1.0), (1.0, 1.0, -1.0), (1.0, -1.0, 1.0), (1.0, -1.0, -1.0), (-1.0, 1.0, 1.0), (-1.0, 1.0, -1.0), (-1.0, -1.0, 1.0), (-1.0, -1.0, -1.0), (-0.7595, -0.7595, -0.7594), (1.0, 1.0, -1.0), (-0.1534, -0.1534, 0.1534)], [(7, 8), (1, 9), (9, 10)], [(0, 4, 6, 2), (3, 2, 6, 7), (7, 6, 4, 5), (5, 1, 3, 7), (1, 0, 2, 3), (5, 4, 0, 1)])
_uv = me_cube_011.uv_layers.new(name='UVMap')
_uv.uv.foreach_set('vector', [0.375, 0.0, 0.625, 0.0, 0.625, 0.25, 0.375, 0.25, 0.375, 0.25, 0.625, 0.25, 0.625, 0.5, 0.375, 0.5, 0.375, 0.5, 0.625, 0.5, 0.625, 0.75, 0.375, 0.75, 0.375, 0.75, 0.625, 0.75, 0.625, 1.0, 0.375, 1.0, 0.125, 0.5, 0.375, 0.5, 0.375, 0.75, 0.125, 0.75, 0.625, 0.5, 0.875, 0.5, 0.875, 0.75, 0.625, 0.75])
me_cube_011.materials.append(mat_material_010)
me_cube_011.use_remesh_preserve_volume = False
me_cube_011.use_remesh_preserve_attributes = False
me_cube_011.use_mirror_vertex_groups = False
me_cube_011.update()
me_cube_012 = bpy.data.meshes.new('Cube.012')
me_cube_012.from_pydata([(1.0, 1.0, 1.0), (1.0, 1.0, -1.0), (1.0, -1.0, 1.0), (1.0, -1.0, -1.0), (-1.0, 1.0, 1.0), (-1.0, 1.0, -1.0), (-1.0, -1.0, 1.0), (-1.0, -1.0, -1.0), (-0.7595, -0.7595, -0.7594), (1.0, 1.0, -1.0), (-0.1534, -0.1534, 0.1534)], [(7, 8), (1, 9), (9, 10)], [(0, 4, 6, 2), (3, 2, 6, 7), (7, 6, 4, 5), (5, 1, 3, 7), (1, 0, 2, 3), (5, 4, 0, 1)])
_uv = me_cube_012.uv_layers.new(name='UVMap')
_uv.uv.foreach_set('vector', [0.375, 0.0, 0.625, 0.0, 0.625, 0.25, 0.375, 0.25, 0.375, 0.25, 0.625, 0.25, 0.625, 0.5, 0.375, 0.5, 0.375, 0.5, 0.625, 0.5, 0.625, 0.75, 0.375, 0.75, 0.375, 0.75, 0.625, 0.75, 0.625, 1.0, 0.375, 1.0, 0.125, 0.5, 0.375, 0.5, 0.375, 0.75, 0.125, 0.75, 0.625, 0.5, 0.875, 0.5, 0.875, 0.75, 0.625, 0.75])
me_cube_012.materials.append(mat_material_011)
me_cube_012.use_remesh_preserve_volume = False
me_cube_012.use_remesh_preserve_attributes = False
me_cube_012.use_mirror_vertex_groups = False
me_cube_012.update()
me_cube_013 = bpy.data.meshes.new('Cube.013')
me_cube_013.from_pydata([(1.0, 1.0, 1.0), (1.0, 1.0, -1.0), (1.0, -1.0, 1.0), (1.0, -1.0, -1.0), (-1.0, 1.0, 1.0), (-1.0, 1.0, -1.0), (-1.0, -1.0, 1.0), (-1.0, -1.0, -1.0), (-0.7595, -0.7595, -0.7594), (1.0, 1.0, -1.0), (-0.1534, -0.1534, 0.1534)], [(7, 8), (1, 9), (9, 10)], [(0, 4, 6, 2), (3, 2, 6, 7), (7, 6, 4, 5), (5, 1, 3, 7), (1, 0, 2, 3), (5, 4, 0, 1)])
_uv = me_cube_013.uv_layers.new(name='UVMap')
_uv.uv.foreach_set('vector', [0.375, 0.0, 0.625, 0.0, 0.625, 0.25, 0.375, 0.25, 0.375, 0.25, 0.625, 0.25, 0.625, 0.5, 0.375, 0.5, 0.375, 0.5, 0.625, 0.5, 0.625, 0.75, 0.375, 0.75, 0.375, 0.75, 0.625, 0.75, 0.625, 1.0, 0.375, 1.0, 0.125, 0.5, 0.375, 0.5, 0.375, 0.75, 0.125, 0.75, 0.625, 0.5, 0.875, 0.5, 0.875, 0.75, 0.625, 0.75])
me_cube_013.materials.append(mat_material_012)
me_cube_013.use_remesh_preserve_volume = False
me_cube_013.use_remesh_preserve_attributes = False
me_cube_013.use_mirror_vertex_groups = False
me_cube_013.update()
me_cube_014 = bpy.data.meshes.new('Cube.014')
me_cube_014.from_pydata([(1.0, 1.0, 1.0), (1.0, 1.0, -1.0), (1.0, -1.0, 1.0), (1.0, -1.0, -1.0), (-1.0, 1.0, 1.0), (-1.0, 1.0, -1.0), (-1.0, -1.0, 1.0), (-1.0, -1.0, -1.0), (-0.7595, -0.7595, -0.7594), (1.0, 1.0, -1.0), (-0.1534, -0.1534, 0.1534)], [(7, 8), (1, 9), (9, 10)], [(0, 4, 6, 2), (3, 2, 6, 7), (7, 6, 4, 5), (5, 1, 3, 7), (1, 0, 2, 3), (5, 4, 0, 1)])
_uv = me_cube_014.uv_layers.new(name='UVMap')
_uv.uv.foreach_set('vector', [0.375, 0.0, 0.625, 0.0, 0.625, 0.25, 0.375, 0.25, 0.375, 0.25, 0.625, 0.25, 0.625, 0.5, 0.375, 0.5, 0.375, 0.5, 0.625, 0.5, 0.625, 0.75, 0.375, 0.75, 0.375, 0.75, 0.625, 0.75, 0.625, 1.0, 0.375, 1.0, 0.125, 0.5, 0.375, 0.5, 0.375, 0.75, 0.125, 0.75, 0.625, 0.5, 0.875, 0.5, 0.875, 0.75, 0.625, 0.75])
me_cube_014.materials.append(mat_material_013)
me_cube_014.use_remesh_preserve_volume = False
me_cube_014.use_remesh_preserve_attributes = False
me_cube_014.use_mirror_vertex_groups = False
me_cube_014.update()
me_cube_015 = bpy.data.meshes.new('Cube.015')
me_cube_015.from_pydata([(1.0, 1.0, 1.0), (1.0, 1.0, -1.0), (1.0, -1.0, 1.0), (1.0, -1.0, -1.0), (-1.0, 1.0, 1.0), (-1.0, 1.0, -1.0), (-1.0, -1.0, 1.0), (-1.0, -1.0, -1.0), (-0.7595, -0.7595, -0.7594), (1.0, 1.0, -1.0), (-0.1534, -0.1534, 0.1534)], [(7, 8), (1, 9), (9, 10)], [(0, 4, 6, 2), (3, 2, 6, 7), (7, 6, 4, 5), (5, 1, 3, 7), (1, 0, 2, 3), (5, 4, 0, 1)])
_uv = me_cube_015.uv_layers.new(name='UVMap')
_uv.uv.foreach_set('vector', [0.375, 0.0, 0.625, 0.0, 0.625, 0.25, 0.375, 0.25, 0.375, 0.25, 0.625, 0.25, 0.625, 0.5, 0.375, 0.5, 0.375, 0.5, 0.625, 0.5, 0.625, 0.75, 0.375, 0.75, 0.375, 0.75, 0.625, 0.75, 0.625, 1.0, 0.375, 1.0, 0.125, 0.5, 0.375, 0.5, 0.375, 0.75, 0.125, 0.75, 0.625, 0.5, 0.875, 0.5, 0.875, 0.75, 0.625, 0.75])
me_cube_015.materials.append(mat_material_014)
me_cube_015.use_remesh_preserve_volume = False
me_cube_015.use_remesh_preserve_attributes = False
me_cube_015.use_mirror_vertex_groups = False
me_cube_015.update()
me_cube_016 = bpy.data.meshes.new('Cube.016')
me_cube_016.from_pydata([(1.0, 1.0, 1.0), (1.0, 1.0, -1.0), (1.0, -1.0, 1.0), (1.0, -1.0, -1.0), (-1.0, 1.0, 1.0), (-1.0, 1.0, -1.0), (-1.0, -1.0, 1.0), (-1.0, -1.0, -1.0), (-0.7595, -0.7595, -0.7594), (1.0, 1.0, -1.0), (-0.1534, -0.1534, 0.1534)], [(7, 8), (1, 9), (9, 10)], [(0, 4, 6, 2), (3, 2, 6, 7), (7, 6, 4, 5), (5, 1, 3, 7), (1, 0, 2, 3), (5, 4, 0, 1)])
_uv = me_cube_016.uv_layers.new(name='UVMap')
_uv.uv.foreach_set('vector', [0.375, 0.0, 0.625, 0.0, 0.625, 0.25, 0.375, 0.25, 0.375, 0.25, 0.625, 0.25, 0.625, 0.5, 0.375, 0.5, 0.375, 0.5, 0.625, 0.5, 0.625, 0.75, 0.375, 0.75, 0.375, 0.75, 0.625, 0.75, 0.625, 1.0, 0.375, 1.0, 0.125, 0.5, 0.375, 0.5, 0.375, 0.75, 0.125, 0.75, 0.625, 0.5, 0.875, 0.5, 0.875, 0.75, 0.625, 0.75])
me_cube_016.materials.append(mat_material_015)
me_cube_016.use_remesh_preserve_volume = False
me_cube_016.use_remesh_preserve_attributes = False
me_cube_016.use_mirror_vertex_groups = False
me_cube_016.update()
me_cube_017 = bpy.data.meshes.new('Cube.017')
me_cube_017.from_pydata([(1.0, 1.0, 1.0), (1.0, 1.0, -1.0), (1.0, -1.0, 1.0), (1.0, -1.0, -1.0), (-1.0, 1.0, 1.0), (-1.0, 1.0, -1.0), (-1.0, -1.0, 1.0), (-1.0, -1.0, -1.0), (-0.7595, -0.7595, -0.7594), (1.0, 1.0, -1.0), (-0.1534, -0.1534, 0.1534)], [(7, 8), (1, 9), (9, 10)], [(0, 4, 6, 2), (3, 2, 6, 7), (7, 6, 4, 5), (5, 1, 3, 7), (1, 0, 2, 3), (5, 4, 0, 1)])
_uv = me_cube_017.uv_layers.new(name='UVMap')
_uv.uv.foreach_set('vector', [0.375, 0.0, 0.625, 0.0, 0.625, 0.25, 0.375, 0.25, 0.375, 0.25, 0.625, 0.25, 0.625, 0.5, 0.375, 0.5, 0.375, 0.5, 0.625, 0.5, 0.625, 0.75, 0.375, 0.75, 0.375, 0.75, 0.625, 0.75, 0.625, 1.0, 0.375, 1.0, 0.125, 0.5, 0.375, 0.5, 0.375, 0.75, 0.125, 0.75, 0.625, 0.5, 0.875, 0.5, 0.875, 0.75, 0.625, 0.75])
me_cube_017.materials.append(mat_material_016)
me_cube_017.use_remesh_preserve_volume = False
me_cube_017.use_remesh_preserve_attributes = False
me_cube_017.use_mirror_vertex_groups = False
me_cube_017.update()
me_cube_018 = bpy.data.meshes.new('Cube.018')
me_cube_018.from_pydata([(1.0, 1.0, 1.0), (1.0, 1.0, -1.0), (1.0, -1.0, 1.0), (1.0, -1.0, -1.0), (-1.0, 1.0, 1.0), (-1.0, 1.0, -1.0), (-1.0, -1.0, 1.0), (-1.0, -1.0, -1.0), (-0.7595, -0.7595, -0.7594), (1.0, 1.0, -1.0), (-0.1534, -0.1534, 0.1534)], [(7, 8), (1, 9), (9, 10)], [(0, 4, 6, 2), (3, 2, 6, 7), (7, 6, 4, 5), (5, 1, 3, 7), (1, 0, 2, 3), (5, 4, 0, 1)])
_uv = me_cube_018.uv_layers.new(name='UVMap')
_uv.uv.foreach_set('vector', [0.375, 0.0, 0.625, 0.0, 0.625, 0.25, 0.375, 0.25, 0.375, 0.25, 0.625, 0.25, 0.625, 0.5, 0.375, 0.5, 0.375, 0.5, 0.625, 0.5, 0.625, 0.75, 0.375, 0.75, 0.375, 0.75, 0.625, 0.75, 0.625, 1.0, 0.375, 1.0, 0.125, 0.5, 0.375, 0.5, 0.375, 0.75, 0.125, 0.75, 0.625, 0.5, 0.875, 0.5, 0.875, 0.75, 0.625, 0.75])
me_cube_018.materials.append(mat_material_017)
me_cube_018.use_remesh_preserve_volume = False
me_cube_018.use_remesh_preserve_attributes = False
me_cube_018.use_mirror_vertex_groups = False
me_cube_018.update()
me_cube_019 = bpy.data.meshes.new('Cube.019')
me_cube_019.from_pydata([(1.0, 1.0, 1.0), (1.0, 1.0, -1.0), (1.0, -1.0, 1.0), (1.0, -1.0, -1.0), (-1.0, 1.0, 1.0), (-1.0, 1.0, -1.0), (-1.0, -1.0, 1.0), (-1.0, -1.0, -1.0), (-0.7595, -0.7595, -0.7594), (1.0, 1.0, -1.0), (-0.1534, -0.1534, 0.1534)], [(7, 8), (1, 9), (9, 10)], [(0, 4, 6, 2), (3, 2, 6, 7), (7, 6, 4, 5), (5, 1, 3, 7), (1, 0, 2, 3), (5, 4, 0, 1)])
_uv = me_cube_019.uv_layers.new(name='UVMap')
_uv.uv.foreach_set('vector', [0.375, 0.0, 0.625, 0.0, 0.625, 0.25, 0.375, 0.25, 0.375, 0.25, 0.625, 0.25, 0.625, 0.5, 0.375, 0.5, 0.375, 0.5, 0.625, 0.5, 0.625, 0.75, 0.375, 0.75, 0.375, 0.75, 0.625, 0.75, 0.625, 1.0, 0.375, 1.0, 0.125, 0.5, 0.375, 0.5, 0.375, 0.75, 0.125, 0.75, 0.625, 0.5, 0.875, 0.5, 0.875, 0.75, 0.625, 0.75])
me_cube_019.materials.append(mat_material_018)
me_cube_019.use_remesh_preserve_volume = False
me_cube_019.use_remesh_preserve_attributes = False
me_cube_019.use_mirror_vertex_groups = False
me_cube_019.update()
me_cube_020 = bpy.data.meshes.new('Cube.020')
me_cube_020.from_pydata([(1.0, 1.0, 1.0), (1.0, 1.0, -1.0), (1.0, -1.0, 1.0), (1.0, -1.0, -1.0), (-1.0, 1.0, 1.0), (-1.0, 1.0, -1.0), (-1.0, -1.0, 1.0), (-1.0, -1.0, -1.0), (-0.7595, -0.7595, -0.7594), (1.0, 1.0, -1.0), (-0.1534, -0.1534, 0.1534)], [(7, 8), (1, 9), (9, 10)], [(0, 4, 6, 2), (3, 2, 6, 7), (7, 6, 4, 5), (5, 1, 3, 7), (1, 0, 2, 3), (5, 4, 0, 1)])
_uv = me_cube_020.uv_layers.new(name='UVMap')
_uv.uv.foreach_set('vector', [0.375, 0.0, 0.625, 0.0, 0.625, 0.25, 0.375, 0.25, 0.375, 0.25, 0.625, 0.25, 0.625, 0.5, 0.375, 0.5, 0.375, 0.5, 0.625, 0.5, 0.625, 0.75, 0.375, 0.75, 0.375, 0.75, 0.625, 0.75, 0.625, 1.0, 0.375, 1.0, 0.125, 0.5, 0.375, 0.5, 0.375, 0.75, 0.125, 0.75, 0.625, 0.5, 0.875, 0.5, 0.875, 0.75, 0.625, 0.75])
me_cube_020.materials.append(mat_material_019)
me_cube_020.use_remesh_preserve_volume = False
me_cube_020.use_remesh_preserve_attributes = False
me_cube_020.use_mirror_vertex_groups = False
me_cube_020.update()
me_cube_021 = bpy.data.meshes.new('Cube.021')
me_cube_021.from_pydata([(1.0, 1.0, 1.0), (1.0, 1.0, -1.0), (1.0, -1.0, 1.0), (1.0, -1.0, -1.0), (-1.0, 1.0, 1.0), (-1.0, 1.0, -1.0), (-1.0, -1.0, 1.0), (-1.0, -1.0, -1.0), (-0.7595, -0.7595, -0.7594), (1.0, 1.0, -1.0), (-0.1534, -0.1534, 0.1534)], [(7, 8), (1, 9), (9, 10)], [(0, 4, 6, 2), (3, 2, 6, 7), (7, 6, 4, 5), (5, 1, 3, 7), (1, 0, 2, 3), (5, 4, 0, 1)])
_uv = me_cube_021.uv_layers.new(name='UVMap')
_uv.uv.foreach_set('vector', [0.375, 0.0, 0.625, 0.0, 0.625, 0.25, 0.375, 0.25, 0.375, 0.25, 0.625, 0.25, 0.625, 0.5, 0.375, 0.5, 0.375, 0.5, 0.625, 0.5, 0.625, 0.75, 0.375, 0.75, 0.375, 0.75, 0.625, 0.75, 0.625, 1.0, 0.375, 1.0, 0.125, 0.5, 0.375, 0.5, 0.375, 0.75, 0.125, 0.75, 0.625, 0.5, 0.875, 0.5, 0.875, 0.75, 0.625, 0.75])
me_cube_021.materials.append(mat_material_020)
me_cube_021.use_remesh_preserve_volume = False
me_cube_021.use_remesh_preserve_attributes = False
me_cube_021.use_mirror_vertex_groups = False
me_cube_021.update()
me_cube_022 = bpy.data.meshes.new('Cube.022')
me_cube_022.from_pydata([(1.0, 1.0, 1.0), (1.0, 1.0, -1.0), (1.0, -1.0, 1.0), (1.0, -1.0, -1.0), (-1.0, 1.0, 1.0), (-1.0, 1.0, -1.0), (-1.0, -1.0, 1.0), (-1.0, -1.0, -1.0), (-0.7595, -0.7595, -0.7594), (1.0, 1.0, -1.0), (-0.1534, -0.1534, 0.1534)], [(7, 8), (1, 9), (9, 10)], [(0, 4, 6, 2), (3, 2, 6, 7), (7, 6, 4, 5), (5, 1, 3, 7), (1, 0, 2, 3), (5, 4, 0, 1)])
_uv = me_cube_022.uv_layers.new(name='UVMap')
_uv.uv.foreach_set('vector', [0.375, 0.0, 0.625, 0.0, 0.625, 0.25, 0.375, 0.25, 0.375, 0.25, 0.625, 0.25, 0.625, 0.5, 0.375, 0.5, 0.375, 0.5, 0.625, 0.5, 0.625, 0.75, 0.375, 0.75, 0.375, 0.75, 0.625, 0.75, 0.625, 1.0, 0.375, 1.0, 0.125, 0.5, 0.375, 0.5, 0.375, 0.75, 0.125, 0.75, 0.625, 0.5, 0.875, 0.5, 0.875, 0.75, 0.625, 0.75])
me_cube_022.materials.append(mat_material_021)
me_cube_022.use_remesh_preserve_volume = False
me_cube_022.use_remesh_preserve_attributes = False
me_cube_022.use_mirror_vertex_groups = False
me_cube_022.update()
me_cube_023 = bpy.data.meshes.new('Cube.023')
me_cube_023.from_pydata([(1.0, 1.0, 1.0), (1.0, 1.0, -1.0), (1.0, -1.0, 1.0), (1.0, -1.0, -1.0), (-1.0, 1.0, 1.0), (-1.0, 1.0, -1.0), (-1.0, -1.0, 1.0), (-1.0, -1.0, -1.0), (-0.7595, -0.7595, -0.7594), (1.0, 1.0, -1.0), (-0.1534, -0.1534, 0.1534)], [(7, 8), (1, 9), (9, 10)], [(0, 4, 6, 2), (3, 2, 6, 7), (7, 6, 4, 5), (5, 1, 3, 7), (1, 0, 2, 3), (5, 4, 0, 1)])
_uv = me_cube_023.uv_layers.new(name='UVMap')
_uv.uv.foreach_set('vector', [0.375, 0.0, 0.625, 0.0, 0.625, 0.25, 0.375, 0.25, 0.375, 0.25, 0.625, 0.25, 0.625, 0.5, 0.375, 0.5, 0.375, 0.5, 0.625, 0.5, 0.625, 0.75, 0.375, 0.75, 0.375, 0.75, 0.625, 0.75, 0.625, 1.0, 0.375, 1.0, 0.125, 0.5, 0.375, 0.5, 0.375, 0.75, 0.125, 0.75, 0.625, 0.5, 0.875, 0.5, 0.875, 0.75, 0.625, 0.75])
me_cube_023.materials.append(mat_material_022)
me_cube_023.use_remesh_preserve_volume = False
me_cube_023.use_remesh_preserve_attributes = False
me_cube_023.use_mirror_vertex_groups = False
me_cube_023.update()
me_cube_024 = bpy.data.meshes.new('Cube.024')
me_cube_024.from_pydata([(1.0, 1.0, 1.0), (1.0, 1.0, -1.0), (1.0, -1.0, 1.0), (1.0, -1.0, -1.0), (-1.0, 1.0, 1.0), (-1.0, 1.0, -1.0), (-1.0, -1.0, 1.0), (-1.0, -1.0, -1.0), (-0.7595, -0.7595, -0.7594), (1.0, 1.0, -1.0), (-0.1534, -0.1534, 0.1534)], [(7, 8), (1, 9), (9, 10)], [(0, 4, 6, 2), (3, 2, 6, 7), (7, 6, 4, 5), (5, 1, 3, 7), (1, 0, 2, 3), (5, 4, 0, 1)])
_uv = me_cube_024.uv_layers.new(name='UVMap')
_uv.uv.foreach_set('vector', [0.375, 0.0, 0.625, 0.0, 0.625, 0.25, 0.375, 0.25, 0.375, 0.25, 0.625, 0.25, 0.625, 0.5, 0.375, 0.5, 0.375, 0.5, 0.625, 0.5, 0.625, 0.75, 0.375, 0.75, 0.375, 0.75, 0.625, 0.75, 0.625, 1.0, 0.375, 1.0, 0.125, 0.5, 0.375, 0.5, 0.375, 0.75, 0.125, 0.75, 0.625, 0.5, 0.875, 0.5, 0.875, 0.75, 0.625, 0.75])
me_cube_024.materials.append(mat_material_023)
me_cube_024.use_remesh_preserve_volume = False
me_cube_024.use_remesh_preserve_attributes = False
me_cube_024.use_mirror_vertex_groups = False
me_cube_024.update()
me_cube_025 = bpy.data.meshes.new('Cube.025')
me_cube_025.from_pydata([(1.0, 1.0, 1.0), (1.0, 1.0, -1.0), (1.0, -1.0, 1.0), (1.0, -1.0, -1.0), (-1.0, 1.0, 1.0), (-1.0, 1.0, -1.0), (-1.0, -1.0, 1.0), (-1.0, -1.0, -1.0), (-0.7595, -0.7595, -0.7594), (1.0, 1.0, -1.0), (-0.1534, -0.1534, 0.1534)], [(7, 8), (1, 9), (9, 10)], [(0, 4, 6, 2), (3, 2, 6, 7), (7, 6, 4, 5), (5, 1, 3, 7), (1, 0, 2, 3), (5, 4, 0, 1)])
_uv = me_cube_025.uv_layers.new(name='UVMap')
_uv.uv.foreach_set('vector', [0.375, 0.0, 0.625, 0.0, 0.625, 0.25, 0.375, 0.25, 0.375, 0.25, 0.625, 0.25, 0.625, 0.5, 0.375, 0.5, 0.375, 0.5, 0.625, 0.5, 0.625, 0.75, 0.375, 0.75, 0.375, 0.75, 0.625, 0.75, 0.625, 1.0, 0.375, 1.0, 0.125, 0.5, 0.375, 0.5, 0.375, 0.75, 0.125, 0.75, 0.625, 0.5, 0.875, 0.5, 0.875, 0.75, 0.625, 0.75])
me_cube_025.materials.append(mat_material_024)
me_cube_025.use_remesh_preserve_volume = False
me_cube_025.use_remesh_preserve_attributes = False
me_cube_025.use_mirror_vertex_groups = False
me_cube_025.update()

# ---- objects
ob_light = bpy.data.objects.new('Light', light_light)
ob_camera = bpy.data.objects.new('Camera', cam_camera)
ob_sun = bpy.data.objects.new('Sun', light_sun)
ob_box_wall3 = bpy.data.objects.new('box_wall3', me_cube_003)
ob_box_wall4 = bpy.data.objects.new('box_wall4', me_cube)
ob_box_wall2 = bpy.data.objects.new('box_wall2', me_cube_002)
ob_box_wall1 = bpy.data.objects.new('box_wall1', me_cube_001)
ob_bottom_box = bpy.data.objects.new('bottom_box', me_cube_004)
ob_box = bpy.data.objects.new('Box', me_cube_005)
ob_box_wall1_002 = bpy.data.objects.new('box_wall1.002', me_cube_006)
ob_box_wall1_003 = bpy.data.objects.new('box_wall1.003', me_cube_007)
ob_box_wall4_001 = bpy.data.objects.new('box_wall4.001', me_cube_008)
ob_box_wall4_002 = bpy.data.objects.new('box_wall4.002', me_cube_009)
ob_box_wall4_003 = bpy.data.objects.new('box_wall4.003', me_cube_010)
ob_box_wall2_001 = bpy.data.objects.new('box_wall2.001', me_cube_011)
ob_box_wall2_002 = bpy.data.objects.new('box_wall2.002', me_cube_012)
ob_box_wall2_003 = bpy.data.objects.new('box_wall2.003', me_cube_013)
ob_box_wall3_001 = bpy.data.objects.new('box_wall3.001', me_cube_014)
ob_box_wall3_002 = bpy.data.objects.new('box_wall3.002', me_cube_015)
ob_box_wall3_003 = bpy.data.objects.new('box_wall3.003', me_cube_016)
ob_box_wall3_004 = bpy.data.objects.new('box_wall3.004', me_cube_017)
ob_box_wall3_005 = bpy.data.objects.new('box_wall3.005', me_cube_018)
ob_box_wall3_006 = bpy.data.objects.new('box_wall3.006', me_cube_019)
ob_box_wall3_007 = bpy.data.objects.new('box_wall3.007', me_cube_020)
ob_box_wall3_008 = bpy.data.objects.new('box_wall3.008', me_cube_021)
ob_box_wall3_009 = bpy.data.objects.new('box_wall3.009', me_cube_022)
ob_box_wall3_010 = bpy.data.objects.new('box_wall3.010', me_cube_023)
ob_box_wall3_011 = bpy.data.objects.new('box_wall3.011', me_cube_024)
ob_box_wall3_012 = bpy.data.objects.new('box_wall3.012', me_cube_025)

# ---- transforms, parenting, visibility, modifiers, constraints
ob_light.location = (4.076, 1.005, 5.904)
ob_light.rotation_euler = (0.6503, 0.05522, 1.866)
ob_light.lock_rotations_4d = False
ob_light.empty_display_type = 'ARROWS'
ob_light.color = (0.0, 0.0, 0.0, 0.0)
ob_light.lineart.crease_threshold = 0.0
ob_camera.location = (7.359, -6.926, 4.958)
ob_camera.rotation_euler = (1.109, 0.0, 0.8149)
ob_camera.lock_rotations_4d = False
ob_camera.empty_display_type = 'ARROWS'
ob_camera.color = (0.0, 0.0, 0.0, 0.0)
ob_camera.display_type = 'WIRE'
ob_camera.lineart.crease_threshold = 0.0
ob_sun.location = (-2.476, 1.048, 1.934)
ob_sun.lineart.crease_threshold = 0.0
ob_box_wall3.location = (-0.95, 0.0, -0.7559)
ob_box_wall3.scale = (0.05, 1.0, 0.15)
ob_box_wall3.lock_rotations_4d = False
ob_box_wall3.empty_display_type = 'ARROWS'
ob_box_wall3.lineart.crease_threshold = 0.0
ob_box_wall4.location = (0.95, 0.0, -0.7595)
ob_box_wall4.scale = (0.05, 1.0, 0.15)
ob_box_wall4.lock_rotations_4d = False
ob_box_wall4.empty_display_type = 'ARROWS'
ob_box_wall4.lineart.crease_threshold = 0.0
ob_box_wall2.location = (0.00577, -0.9504, -0.7639)
ob_box_wall2.scale = (1.0, 0.05, 0.15)
ob_box_wall2.lock_rotations_4d = False
ob_box_wall2.empty_display_type = 'ARROWS'
ob_box_wall2.lineart.crease_threshold = 0.0
ob_box_wall1.location = (0.0, 0.95, -0.7666)
ob_box_wall1.scale = (1.0, 0.05, 0.15)
ob_box_wall1.lock_rotations_4d = False
ob_box_wall1.empty_display_type = 'ARROWS'
ob_box_wall1.lineart.crease_threshold = 0.0
ob_bottom_box.location = (0.0, 0.0, -0.95)
ob_bottom_box.scale = (1.0, 1.0, 0.05)
ob_bottom_box.lineart.crease_threshold = 0.0
ob_box.location = (0.0, 0.95, -0.201)
ob_box.scale = (1.0, 0.05, 0.15)
ob_box.lock_rotations_4d = False
ob_box.empty_display_type = 'ARROWS'
ob_box.lineart.crease_threshold = 0.0
ob_box_wall1_002.location = (0.0, 0.95, 0.3166)
ob_box_wall1_002.scale = (1.0, 0.05, 0.15)
ob_box_wall1_002.lock_rotations_4d = False
ob_box_wall1_002.empty_display_type = 'ARROWS'
ob_box_wall1_002.lineart.crease_threshold = 0.0
ob_box_wall1_003.location = (0.0, 0.95, 0.8446)
ob_box_wall1_003.scale = (1.0, 0.05, 0.15)
ob_box_wall1_003.lock_rotations_4d = False
ob_box_wall1_003.empty_display_type = 'ARROWS'
ob_box_wall1_003.lineart.crease_threshold = 0.0
ob_box_wall4_001.location = (0.95, 0.0, -0.2009)
ob_box_wall4_001.scale = (0.05, 1.0, 0.15)
ob_box_wall4_001.lock_rotations_4d = False
ob_box_wall4_001.empty_display_type = 'ARROWS'
ob_box_wall4_001.lineart.crease_threshold = 0.0
ob_box_wall4_002.location = (0.95, 0.0, 0.3113)
ob_box_wall4_002.scale = (0.05, 1.0, 0.15)
ob_box_wall4_002.lock_rotations_4d = False
ob_box_wall4_002.empty_display_type = 'ARROWS'
ob_box_wall4_002.lineart.crease_threshold = 0.0
ob_box_wall4_003.location = (0.95, 0.0, 0.8589)
ob_box_wall4_003.scale = (0.05, 1.0, 0.15)
ob_box_wall4_003.lock_rotations_4d = False
ob_box_wall4_003.empty_display_type = 'ARROWS'
ob_box_wall4_003.lineart.crease_threshold = 0.0
ob_box_wall2_001.location = (0.00577, -0.9504, -0.2027)
ob_box_wall2_001.scale = (1.0, 0.05, 0.15)
ob_box_wall2_001.lock_rotations_4d = False
ob_box_wall2_001.empty_display_type = 'ARROWS'
ob_box_wall2_001.lineart.crease_threshold = 0.0
ob_box_wall2_002.location = (0.00577, -0.9504, 0.3135)
ob_box_wall2_002.scale = (1.0, 0.05, 0.15)
ob_box_wall2_002.lock_rotations_4d = False
ob_box_wall2_002.empty_display_type = 'ARROWS'
ob_box_wall2_002.lineart.crease_threshold = 0.0
ob_box_wall2_003.location = (0.00577, -0.9504, 0.8685)
ob_box_wall2_003.scale = (1.0, 0.05, 0.15)
ob_box_wall2_003.lock_rotations_4d = False
ob_box_wall2_003.empty_display_type = 'ARROWS'
ob_box_wall2_003.lineart.crease_threshold = 0.0
ob_box_wall3_001.location = (-0.95, 0.0, -0.2029)
ob_box_wall3_001.scale = (0.05, 1.0, 0.15)
ob_box_wall3_001.lock_rotations_4d = False
ob_box_wall3_001.empty_display_type = 'ARROWS'
ob_box_wall3_001.lineart.crease_threshold = 0.0
ob_box_wall3_002.location = (-0.95, 0.0, 0.3211)
ob_box_wall3_002.scale = (0.05, 1.0, 0.15)
ob_box_wall3_002.lock_rotations_4d = False
ob_box_wall3_002.empty_display_type = 'ARROWS'
ob_box_wall3_002.lineart.crease_threshold = 0.0
ob_box_wall3_003.location = (-0.95, 0.0, 0.8669)
ob_box_wall3_003.scale = (0.05, 1.0, 0.15)
ob_box_wall3_003.lock_rotations_4d = False
ob_box_wall3_003.empty_display_type = 'ARROWS'
ob_box_wall3_003.lineart.crease_threshold = 0.0
ob_box_wall3_004.location = (-0.8126, -0.9258, 0.05919)
ob_box_wall3_004.rotation_euler = (0.0, 0.0, 1.571)
ob_box_wall3_004.scale = (0.025, 0.15, 0.95)
ob_box_wall3_004.lock_rotations_4d = False
ob_box_wall3_004.empty_display_type = 'ARROWS'
ob_box_wall3_004.lineart.crease_threshold = 0.0
ob_box_wall3_005.location = (-0.9232, -0.8024, 0.06347)
ob_box_wall3_005.scale = (0.025, 0.15, 0.95)
ob_box_wall3_005.lock_rotations_4d = False
ob_box_wall3_005.empty_display_type = 'ARROWS'
ob_box_wall3_005.lineart.crease_threshold = 0.0
ob_box_wall3_006.location = (0.8186, -0.9258, 0.05919)
ob_box_wall3_006.rotation_euler = (0.0, 0.0, 1.571)
ob_box_wall3_006.scale = (0.025, 0.15, 0.95)
ob_box_wall3_006.lock_rotations_4d = False
ob_box_wall3_006.empty_display_type = 'ARROWS'
ob_box_wall3_006.lineart.crease_threshold = 0.0
ob_box_wall3_007.location = (0.8211, 0.9263, 0.05919)
ob_box_wall3_007.rotation_euler = (0.0, 0.0, 1.571)
ob_box_wall3_007.scale = (0.025, 0.15, 0.95)
ob_box_wall3_007.lock_rotations_4d = False
ob_box_wall3_007.empty_display_type = 'ARROWS'
ob_box_wall3_007.lineart.crease_threshold = 0.0
ob_box_wall3_008.location = (-0.8043, 0.9263, 0.05919)
ob_box_wall3_008.rotation_euler = (0.0, 0.0, 1.571)
ob_box_wall3_008.scale = (0.025, 0.15, 0.95)
ob_box_wall3_008.lock_rotations_4d = False
ob_box_wall3_008.empty_display_type = 'ARROWS'
ob_box_wall3_008.lineart.crease_threshold = 0.0
ob_box_wall3_009.location = (-0.9232, 0.7843, 0.06347)
ob_box_wall3_009.scale = (0.025, 0.15, 0.95)
ob_box_wall3_009.lock_rotations_4d = False
ob_box_wall3_009.empty_display_type = 'ARROWS'
ob_box_wall3_009.lineart.crease_threshold = 0.0
ob_box_wall3_010.location = (0.9431, -0.8024, 0.06347)
ob_box_wall3_010.scale = (0.025, 0.15, 0.95)
ob_box_wall3_010.lock_rotations_4d = False
ob_box_wall3_010.empty_display_type = 'ARROWS'
ob_box_wall3_010.lineart.crease_threshold = 0.0
ob_box_wall3_011.location = (-0.9232, -0.8024, 0.06347)
ob_box_wall3_011.scale = (0.025, 0.15, 0.95)
ob_box_wall3_011.lock_rotations_4d = False
ob_box_wall3_011.empty_display_type = 'ARROWS'
ob_box_wall3_011.lineart.crease_threshold = 0.0
ob_box_wall3_012.location = (0.9431, 0.7731, 0.06347)
ob_box_wall3_012.scale = (0.025, 0.15, 0.95)
ob_box_wall3_012.lock_rotations_4d = False
ob_box_wall3_012.empty_display_type = 'ARROWS'
ob_box_wall3_012.lineart.crease_threshold = 0.0

# ---- collection membership
col_collection.objects.link(ob_light)
col_collection.objects.link(ob_camera)
col_collection.objects.link(ob_sun)
col_box_obj.objects.link(ob_box_wall3)
col_box_obj.objects.link(ob_box_wall4)
col_box_obj.objects.link(ob_box_wall2)
col_box_obj.objects.link(ob_box_wall1)
col_box_obj.objects.link(ob_bottom_box)
col_box_obj.objects.link(ob_box)
col_box_obj.objects.link(ob_box_wall1_002)
col_box_obj.objects.link(ob_box_wall1_003)
col_box_obj.objects.link(ob_box_wall4_001)
col_box_obj.objects.link(ob_box_wall4_002)
col_box_obj.objects.link(ob_box_wall4_003)
col_box_obj.objects.link(ob_box_wall2_001)
col_box_obj.objects.link(ob_box_wall2_002)
col_box_obj.objects.link(ob_box_wall2_003)
col_box_obj.objects.link(ob_box_wall3_001)
col_box_obj.objects.link(ob_box_wall3_002)
col_box_obj.objects.link(ob_box_wall3_003)
col_box_obj.objects.link(ob_box_wall3_004)
col_box_obj.objects.link(ob_box_wall3_005)
col_box_obj.objects.link(ob_box_wall3_006)
col_box_obj.objects.link(ob_box_wall3_007)
col_box_obj.objects.link(ob_box_wall3_008)
col_box_obj.objects.link(ob_box_wall3_009)
col_box_obj.objects.link(ob_box_wall3_010)
col_box_obj.objects.link(ob_box_wall3_011)
col_box_obj.objects.link(ob_box_wall3_012)

# ---- scene / render settings (as saved in the file)
scene.camera = ob_camera
scene.frame_start = 1; scene.frame_end = 250; scene.frame_set(19)
scene.render.engine = 'BLENDER_EEVEE_NEXT'
scene.cycles.use_denoising = False
scene.cycles.samples = 128
scene.cycles.sampling_pattern = 'TABULATED_SOBOL'
scene.cycles.use_adaptive_sampling = False
scene.cycles.use_light_tree = False
scene.view_settings.view_transform = 'Filmic'
bpy.context.view_layer.update()
